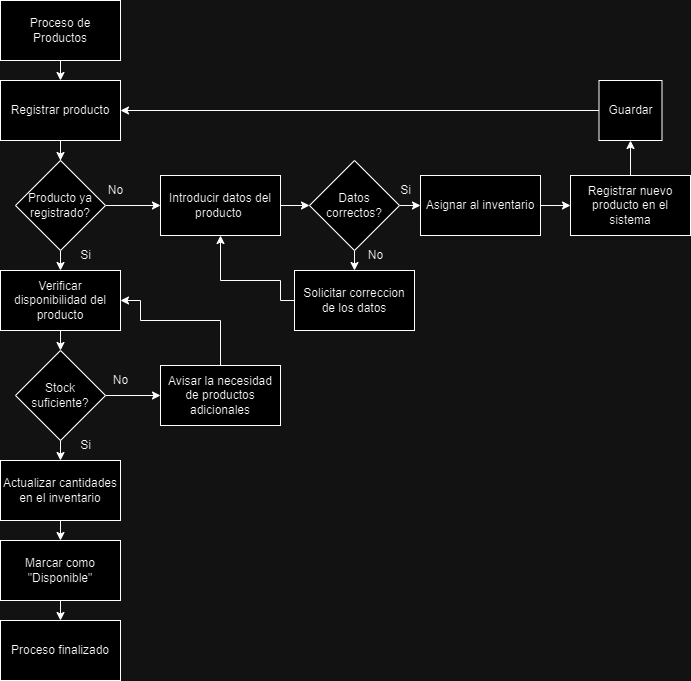

The diagram above was exported from draw.io. Its source (the exported page's mxGraphModel, read from the mxfile embedded in the PNG):
<mxGraphModel dx="768" dy="515" grid="1" gridSize="10" guides="1" tooltips="1" connect="1" arrows="1" fold="1" page="1" pageScale="1" pageWidth="827" pageHeight="1169" math="0" shadow="0">
  <root>
    <mxCell id="0" />
    <mxCell id="1" parent="0" />
    <mxCell id="gin7MujLHuf7WV6yVyPW-9" style="edgeStyle=orthogonalEdgeStyle;rounded=0;orthogonalLoop=1;jettySize=auto;html=1;exitX=0.5;exitY=1;exitDx=0;exitDy=0;entryX=0.5;entryY=0;entryDx=0;entryDy=0;" edge="1" parent="1" source="gin7MujLHuf7WV6yVyPW-1" target="gin7MujLHuf7WV6yVyPW-2">
      <mxGeometry relative="1" as="geometry" />
    </mxCell>
    <mxCell id="gin7MujLHuf7WV6yVyPW-1" value="Proceso de Productos" style="whiteSpace=wrap;html=1;" vertex="1" parent="1">
      <mxGeometry width="120" height="60" as="geometry" />
    </mxCell>
    <mxCell id="gin7MujLHuf7WV6yVyPW-10" style="edgeStyle=orthogonalEdgeStyle;rounded=0;orthogonalLoop=1;jettySize=auto;html=1;exitX=0.5;exitY=1;exitDx=0;exitDy=0;" edge="1" parent="1" source="gin7MujLHuf7WV6yVyPW-2" target="gin7MujLHuf7WV6yVyPW-3">
      <mxGeometry relative="1" as="geometry" />
    </mxCell>
    <mxCell id="gin7MujLHuf7WV6yVyPW-2" value="Registrar producto" style="whiteSpace=wrap;html=1;" vertex="1" parent="1">
      <mxGeometry y="80" width="120" height="60" as="geometry" />
    </mxCell>
    <mxCell id="gin7MujLHuf7WV6yVyPW-11" style="edgeStyle=orthogonalEdgeStyle;rounded=0;orthogonalLoop=1;jettySize=auto;html=1;exitX=0.5;exitY=1;exitDx=0;exitDy=0;entryX=0.5;entryY=0;entryDx=0;entryDy=0;" edge="1" parent="1" source="gin7MujLHuf7WV6yVyPW-3" target="gin7MujLHuf7WV6yVyPW-4">
      <mxGeometry relative="1" as="geometry" />
    </mxCell>
    <mxCell id="gin7MujLHuf7WV6yVyPW-31" style="edgeStyle=orthogonalEdgeStyle;rounded=0;orthogonalLoop=1;jettySize=auto;html=1;exitX=1;exitY=0.5;exitDx=0;exitDy=0;entryX=0;entryY=0.5;entryDx=0;entryDy=0;" edge="1" parent="1" source="gin7MujLHuf7WV6yVyPW-3" target="gin7MujLHuf7WV6yVyPW-21">
      <mxGeometry relative="1" as="geometry" />
    </mxCell>
    <mxCell id="gin7MujLHuf7WV6yVyPW-3" value="Producto ya registrado?" style="rhombus;whiteSpace=wrap;html=1;" vertex="1" parent="1">
      <mxGeometry x="15" y="160" width="90" height="90" as="geometry" />
    </mxCell>
    <mxCell id="gin7MujLHuf7WV6yVyPW-12" style="edgeStyle=orthogonalEdgeStyle;rounded=0;orthogonalLoop=1;jettySize=auto;html=1;exitX=0.5;exitY=1;exitDx=0;exitDy=0;entryX=0.5;entryY=0;entryDx=0;entryDy=0;" edge="1" parent="1" source="gin7MujLHuf7WV6yVyPW-4" target="gin7MujLHuf7WV6yVyPW-6">
      <mxGeometry relative="1" as="geometry" />
    </mxCell>
    <mxCell id="gin7MujLHuf7WV6yVyPW-4" value="Verificar disponibilidad del producto" style="whiteSpace=wrap;html=1;" vertex="1" parent="1">
      <mxGeometry y="270" width="120" height="60" as="geometry" />
    </mxCell>
    <mxCell id="gin7MujLHuf7WV6yVyPW-13" style="edgeStyle=orthogonalEdgeStyle;rounded=0;orthogonalLoop=1;jettySize=auto;html=1;exitX=0.5;exitY=1;exitDx=0;exitDy=0;entryX=0.5;entryY=0;entryDx=0;entryDy=0;" edge="1" parent="1" source="gin7MujLHuf7WV6yVyPW-6" target="gin7MujLHuf7WV6yVyPW-7">
      <mxGeometry relative="1" as="geometry" />
    </mxCell>
    <mxCell id="gin7MujLHuf7WV6yVyPW-17" style="edgeStyle=orthogonalEdgeStyle;rounded=0;orthogonalLoop=1;jettySize=auto;html=1;exitX=1;exitY=0.5;exitDx=0;exitDy=0;" edge="1" parent="1" source="gin7MujLHuf7WV6yVyPW-6" target="gin7MujLHuf7WV6yVyPW-15">
      <mxGeometry relative="1" as="geometry" />
    </mxCell>
    <mxCell id="gin7MujLHuf7WV6yVyPW-6" value="Stock suficiente?" style="rhombus;whiteSpace=wrap;html=1;" vertex="1" parent="1">
      <mxGeometry x="15" y="350" width="90" height="90" as="geometry" />
    </mxCell>
    <mxCell id="gin7MujLHuf7WV6yVyPW-14" style="edgeStyle=orthogonalEdgeStyle;rounded=0;orthogonalLoop=1;jettySize=auto;html=1;exitX=0.5;exitY=1;exitDx=0;exitDy=0;entryX=0.5;entryY=0;entryDx=0;entryDy=0;" edge="1" parent="1" source="gin7MujLHuf7WV6yVyPW-7" target="gin7MujLHuf7WV6yVyPW-8">
      <mxGeometry relative="1" as="geometry" />
    </mxCell>
    <mxCell id="gin7MujLHuf7WV6yVyPW-7" value="Actualizar cantidades en el inventario" style="whiteSpace=wrap;html=1;" vertex="1" parent="1">
      <mxGeometry y="460" width="120" height="60" as="geometry" />
    </mxCell>
    <mxCell id="oxCNcD-toCXzW88nH0Ru-1" style="edgeStyle=orthogonalEdgeStyle;rounded=0;orthogonalLoop=1;jettySize=auto;html=1;exitX=0.5;exitY=1;exitDx=0;exitDy=0;entryX=0.5;entryY=0;entryDx=0;entryDy=0;" edge="1" parent="1" source="gin7MujLHuf7WV6yVyPW-8" target="w9gDOajqWh8IoPLdY700-1">
      <mxGeometry relative="1" as="geometry" />
    </mxCell>
    <mxCell id="gin7MujLHuf7WV6yVyPW-8" value="Marcar como &quot;Disponible&quot;" style="whiteSpace=wrap;html=1;" vertex="1" parent="1">
      <mxGeometry y="540" width="120" height="60" as="geometry" />
    </mxCell>
    <mxCell id="gin7MujLHuf7WV6yVyPW-49" style="edgeStyle=orthogonalEdgeStyle;rounded=0;orthogonalLoop=1;jettySize=auto;html=1;exitX=0.5;exitY=0;exitDx=0;exitDy=0;entryX=1;entryY=0.5;entryDx=0;entryDy=0;" edge="1" parent="1" source="gin7MujLHuf7WV6yVyPW-15" target="gin7MujLHuf7WV6yVyPW-4">
      <mxGeometry relative="1" as="geometry">
        <Array as="points">
          <mxPoint x="220" y="320" />
          <mxPoint x="140" y="320" />
          <mxPoint x="140" y="300" />
        </Array>
      </mxGeometry>
    </mxCell>
    <mxCell id="gin7MujLHuf7WV6yVyPW-15" value="Avisar la necesidad de productos adicionales" style="whiteSpace=wrap;html=1;" vertex="1" parent="1">
      <mxGeometry x="160" y="365" width="120" height="60" as="geometry" />
    </mxCell>
    <mxCell id="gin7MujLHuf7WV6yVyPW-41" style="edgeStyle=orthogonalEdgeStyle;rounded=0;orthogonalLoop=1;jettySize=auto;html=1;exitX=1;exitY=0.5;exitDx=0;exitDy=0;entryX=0;entryY=0.5;entryDx=0;entryDy=0;" edge="1" parent="1" source="gin7MujLHuf7WV6yVyPW-21" target="gin7MujLHuf7WV6yVyPW-37">
      <mxGeometry relative="1" as="geometry" />
    </mxCell>
    <mxCell id="gin7MujLHuf7WV6yVyPW-21" value="Introducir datos del producto&amp;nbsp;" style="whiteSpace=wrap;html=1;" vertex="1" parent="1">
      <mxGeometry x="160" y="175" width="120" height="60" as="geometry" />
    </mxCell>
    <mxCell id="gin7MujLHuf7WV6yVyPW-33" style="edgeStyle=orthogonalEdgeStyle;rounded=0;orthogonalLoop=1;jettySize=auto;html=1;exitX=1;exitY=0.5;exitDx=0;exitDy=0;entryX=0;entryY=0.5;entryDx=0;entryDy=0;" edge="1" parent="1" source="gin7MujLHuf7WV6yVyPW-22" target="gin7MujLHuf7WV6yVyPW-23">
      <mxGeometry relative="1" as="geometry" />
    </mxCell>
    <mxCell id="gin7MujLHuf7WV6yVyPW-22" value="Asignar al inventario" style="whiteSpace=wrap;html=1;" vertex="1" parent="1">
      <mxGeometry x="420" y="175" width="120" height="60" as="geometry" />
    </mxCell>
    <mxCell id="gin7MujLHuf7WV6yVyPW-43" style="edgeStyle=orthogonalEdgeStyle;rounded=0;orthogonalLoop=1;jettySize=auto;html=1;exitX=0.5;exitY=0;exitDx=0;exitDy=0;entryX=0.5;entryY=1;entryDx=0;entryDy=0;" edge="1" parent="1" source="gin7MujLHuf7WV6yVyPW-23" target="gin7MujLHuf7WV6yVyPW-26">
      <mxGeometry relative="1" as="geometry" />
    </mxCell>
    <mxCell id="gin7MujLHuf7WV6yVyPW-23" value="Registrar nuevo producto en el sistema" style="whiteSpace=wrap;html=1;" vertex="1" parent="1">
      <mxGeometry x="570" y="175" width="120" height="60" as="geometry" />
    </mxCell>
    <mxCell id="gin7MujLHuf7WV6yVyPW-35" style="edgeStyle=orthogonalEdgeStyle;rounded=0;orthogonalLoop=1;jettySize=auto;html=1;exitX=0.5;exitY=1;exitDx=0;exitDy=0;entryX=0.5;entryY=0;entryDx=0;entryDy=0;" edge="1" parent="1">
      <mxGeometry relative="1" as="geometry">
        <mxPoint x="635" y="250" as="sourcePoint" />
      </mxGeometry>
    </mxCell>
    <mxCell id="gin7MujLHuf7WV6yVyPW-30" style="edgeStyle=orthogonalEdgeStyle;rounded=0;orthogonalLoop=1;jettySize=auto;html=1;exitX=0;exitY=0.5;exitDx=0;exitDy=0;" edge="1" parent="1" source="gin7MujLHuf7WV6yVyPW-26" target="gin7MujLHuf7WV6yVyPW-2">
      <mxGeometry relative="1" as="geometry" />
    </mxCell>
    <mxCell id="gin7MujLHuf7WV6yVyPW-26" value="Guardar" style="whiteSpace=wrap;html=1;" vertex="1" parent="1">
      <mxGeometry x="598.5" y="80" width="63" height="60" as="geometry" />
    </mxCell>
    <mxCell id="gin7MujLHuf7WV6yVyPW-40" style="edgeStyle=orthogonalEdgeStyle;rounded=0;orthogonalLoop=1;jettySize=auto;html=1;exitX=0.5;exitY=1;exitDx=0;exitDy=0;entryX=0.5;entryY=0;entryDx=0;entryDy=0;" edge="1" parent="1" source="gin7MujLHuf7WV6yVyPW-37" target="gin7MujLHuf7WV6yVyPW-38">
      <mxGeometry relative="1" as="geometry" />
    </mxCell>
    <mxCell id="gin7MujLHuf7WV6yVyPW-42" style="edgeStyle=orthogonalEdgeStyle;rounded=0;orthogonalLoop=1;jettySize=auto;html=1;exitX=1;exitY=0.5;exitDx=0;exitDy=0;entryX=0;entryY=0.5;entryDx=0;entryDy=0;" edge="1" parent="1" source="gin7MujLHuf7WV6yVyPW-37" target="gin7MujLHuf7WV6yVyPW-22">
      <mxGeometry relative="1" as="geometry" />
    </mxCell>
    <mxCell id="gin7MujLHuf7WV6yVyPW-37" value="Datos correctos?" style="rhombus;whiteSpace=wrap;html=1;" vertex="1" parent="1">
      <mxGeometry x="309" y="160" width="90" height="90" as="geometry" />
    </mxCell>
    <mxCell id="gin7MujLHuf7WV6yVyPW-39" style="edgeStyle=orthogonalEdgeStyle;rounded=0;orthogonalLoop=1;jettySize=auto;html=1;exitX=0;exitY=0.5;exitDx=0;exitDy=0;entryX=0.5;entryY=1;entryDx=0;entryDy=0;" edge="1" parent="1" source="gin7MujLHuf7WV6yVyPW-38" target="gin7MujLHuf7WV6yVyPW-21">
      <mxGeometry relative="1" as="geometry">
        <Array as="points">
          <mxPoint x="280" y="300" />
          <mxPoint x="280" y="280" />
          <mxPoint x="220" y="280" />
        </Array>
      </mxGeometry>
    </mxCell>
    <mxCell id="gin7MujLHuf7WV6yVyPW-38" value="Solicitar correccion de los datos" style="whiteSpace=wrap;html=1;" vertex="1" parent="1">
      <mxGeometry x="294" y="270" width="120" height="60" as="geometry" />
    </mxCell>
    <mxCell id="gin7MujLHuf7WV6yVyPW-44" value="Si" style="text;html=1;align=center;verticalAlign=middle;resizable=0;points=[];autosize=1;strokeColor=none;fillColor=none;" vertex="1" parent="1">
      <mxGeometry x="70" y="240" width="30" height="30" as="geometry" />
    </mxCell>
    <mxCell id="gin7MujLHuf7WV6yVyPW-45" value="Si" style="text;html=1;align=center;verticalAlign=middle;resizable=0;points=[];autosize=1;strokeColor=none;fillColor=none;" vertex="1" parent="1">
      <mxGeometry x="70" y="430" width="30" height="30" as="geometry" />
    </mxCell>
    <mxCell id="gin7MujLHuf7WV6yVyPW-46" value="Si" style="text;html=1;align=center;verticalAlign=middle;resizable=0;points=[];autosize=1;strokeColor=none;fillColor=none;" vertex="1" parent="1">
      <mxGeometry x="390" y="175" width="30" height="30" as="geometry" />
    </mxCell>
    <mxCell id="gin7MujLHuf7WV6yVyPW-47" value="No" style="text;html=1;align=center;verticalAlign=middle;resizable=0;points=[];autosize=1;strokeColor=none;fillColor=none;" vertex="1" parent="1">
      <mxGeometry x="355" y="240" width="40" height="30" as="geometry" />
    </mxCell>
    <mxCell id="gin7MujLHuf7WV6yVyPW-48" value="No" style="text;html=1;align=center;verticalAlign=middle;resizable=0;points=[];autosize=1;strokeColor=none;fillColor=none;" vertex="1" parent="1">
      <mxGeometry x="100" y="365" width="40" height="30" as="geometry" />
    </mxCell>
    <mxCell id="w9gDOajqWh8IoPLdY700-1" value="Proceso finalizado" style="whiteSpace=wrap;html=1;" vertex="1" parent="1">
      <mxGeometry y="620" width="120" height="60" as="geometry" />
    </mxCell>
    <mxCell id="ZgQpc8pgoMNbghbXpmSz-1" value="No" style="text;html=1;align=center;verticalAlign=middle;resizable=0;points=[];autosize=1;strokeColor=none;fillColor=none;" vertex="1" parent="1">
      <mxGeometry x="95" y="175" width="40" height="30" as="geometry" />
    </mxCell>
  </root>
</mxGraphModel>